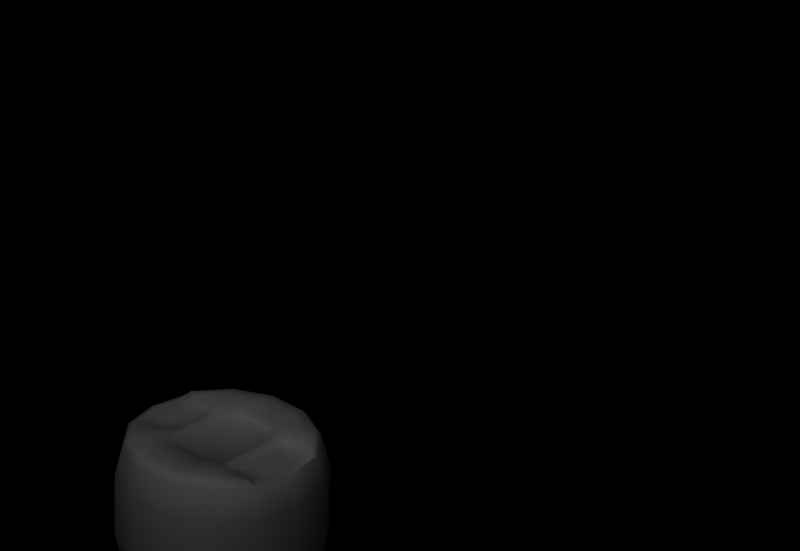 # Source: plastic_big_anomaly.blend  (saved by Blender 3.6.11; exported with 4.5.12 LTS)
import bpy
from mathutils import Matrix  # noqa: F401  (used for matrix-valued properties, if any)

bpy.ops.wm.read_factory_settings(use_empty=True)
scene = bpy.context.scene
scene.name = 'Scene'

# ---- collections
col_collection_1 = bpy.data.collections.new('Collection 1'); scene.collection.children.link(col_collection_1)
col_collection_2 = bpy.data.collections.new('Collection 2'); scene.collection.children.link(col_collection_2)

# ---- materials (node trees are filled in below, after node groups)
mat_metal_08 = bpy.data.materials.new('metal_08')
mat_metal_08.alpha_threshold = 0.0
mat_metal_08.use_transparent_shadow = False
mat_metal_08.roughness = 0.5
mat_metal_08.line_color = (0.0, 0.0, 0.0, 1.0)
mat_material = bpy.data.materials.new('Material')
mat_material.alpha_threshold = 0.0
mat_material.use_transparent_shadow = False
mat_material.roughness = 0.5
mat_material.line_color = (0.0, 0.0, 0.0, 1.0)

# ---- material node trees

# ---- world
world_world = bpy.data.worlds.new('World'); scene.world = world_world
world_world.color = (0.0, 0.0, 0.0)
world_world.use_sun_shadow = False
world_world.sun_shadow_jitter_overblur = 0.0
world_world.cycles.sampling_method = 'MANUAL'
world_world.cycles.sample_map_resolution = 256

# ---- cameras
cam_camera_001 = bpy.data.cameras.new('Camera.001')
cam_camera_001.type = 'ORTHO'
cam_camera_001.passepartout_alpha = 0.2
cam_camera_001.clip_end = 100.0
cam_camera_001.lens = 35.0
cam_camera_001.sensor_width = 32.0
cam_camera_001.sensor_height = 18.0
cam_camera_001.ortho_scale = 4.245
cam_camera_001.show_passepartout = False
cam_camera_001.show_safe_areas = True
cam_camera_001.dof.focus_distance = 0.0
cam_camera_001.dof.aperture_fstop = 128.0

# ---- lights
light_lamp_001 = bpy.data.lights.new('Lamp.001', 'SUN')
light_lamp_001.transmission_factor = 0.0
light_lamp_001.angle = 1.571
light_lamp_001.energy = 1.0
light_lamp_001.shadow_buffer_clip_start = 0.5
light_lamp_001.shadow_soft_size = 1.0
light_lamp_001.shadow_cascade_max_distance = 1000.0
light_lamp_001.cycles.use_multiple_importance_sampling = False

# ---- meshes
me_plastic_big_anomaly = bpy.data.meshes.new('plastic_big_anomaly')
me_plastic_big_anomaly.from_pydata([(-0.576, -2.045e-07, 0.178), (-0.576, -7.952e-08, -0.1731), (-0.519, -0.2499, -0.1731), (-0.519, -0.2499, 0.178), (-0.3591, -0.4503, -0.1731), (-0.3591, -0.4503, 0.178), (-0.1282, -0.5616, -0.1731), (-0.1282, -0.5616, 0.178), (0.1282, -0.5616, -0.1731), (0.1282, -0.5616, 0.178), (0.3591, -0.4503, -0.1731), (0.3591, -0.4503, 0.178), (0.519, -0.2499, -0.1731), (0.519, -0.2499, 0.178), (0.576, -7.952e-08, -0.1731), (0.576, -2.045e-07, 0.178), (-0.5309, -2.684e-07, 0.3576), (-0.4763, -0.2294, 0.3669), (-0.4763, -0.2294, -0.362), (-0.5286, -1.227e-08, -0.362), (-0.3296, -0.4133, 0.3669), (-0.3296, -0.4133, -0.362), (-0.1176, -0.5154, 0.3669), (-0.1176, -0.5154, -0.362), (0.1176, -0.5154, 0.3669), (0.1176, -0.5154, -0.362), (0.3296, -0.4133, 0.3669), (0.3296, -0.4133, -0.362), (0.4759, -0.2305, 0.3617), (0.4763, -0.2294, -0.362), (0.5252, -2.699e-07, 0.3618), (0.5286, -1.227e-08, -0.362), (-0.5027, -3.068e-09, -0.3878), (-0.4529, -0.2181, -0.3878), (-0.3134, -0.393, -0.3878), (-0.3134, -0.393, 0.3927), (-0.4527, -0.2181, 0.3928), (-0.1119, -0.4901, -0.3878), (-0.1119, -0.4901, 0.3927), (0.1119, -0.4901, -0.3878), (0.1119, -0.4901, 0.3927), (0.3134, -0.393, -0.3878), (0.3134, -0.393, 0.3927), (0.4529, -0.2181, -0.3878), (0.5027, -3.068e-09, -0.3878), (-0.4422, 0.0, -0.3965), (-0.3984, -0.1919, -0.3965), (-0.2757, -0.3458, -0.3965), (-0.3987, -0.195, 0.401), (-0.2757, -0.3458, 0.4014), (-0.09841, -0.4311, -0.3965), (-0.09841, -0.4312, 0.4014), (0.09841, -0.4311, -0.3965), (0.09841, -0.4312, 0.4014), (0.2757, -0.3458, -0.3965), (0.2757, -0.3458, 0.4014), (0.3984, -0.1919, -0.3965), (0.4422, 0.0, -0.3965), (0.4116, -0.1013, 0.3669), (0.346, -0.1013, 0.367), (0.3603, -0.2169, 0.3669), (0.4361, -0.216, 0.3669), (0.1668, -0.1812, 0.3667), (-0.1668, -0.1812, 0.3667), (-0.09431, -0.2496, 0.3667), (0.09431, -0.2496, 0.3667), (0.1244, -0.2648, 0.4014), (0.2545, -0.2394, 0.4014), (-0.1244, -0.2648, 0.4014), (-0.1964, -0.1919, 0.4014), (0.1981, -0.1919, 0.4014), (0.1981, -0.1643, 0.3847), (0.1668, 0.1812, 0.3667), (-0.1668, 0.1812, 0.3667), (-0.1668, -2.717e-07, 0.3667), (0.1668, -2.717e-07, 0.3667), (-0.1964, -0.04095, 0.384), (-0.1964, 0.04095, 0.384), (0.2259, -0.2025, 0.4014), (0.2259, -0.1643, 0.3847), (0.4365, -0.2387, 0.3927), (0.3603, -0.2397, 0.4014), (0.5076, -2.718e-07, 0.367), (0.4562, -0.2183, 0.3669), (0.2657, -0.2167, 0.3669), (0.2487, -0.1948, 0.3669), (0.2929, -0.06276, 0.367), (0.3788, -2.816e-07, 0.3678), (0.2727, -2.718e-07, 0.367), (0.4646, -0.06276, 0.367), (0.4849, -2.718e-07, 0.367), (0.2487, -2.718e-07, 0.367), (-0.2331, -0.1366, 0.3987), (-0.1964, -0.1159, 0.3847), (-0.2252, -0.1005, 0.3847), (-0.4712, -0.1252, 0.3667), (-0.5025, -2.716e-07, 0.3667), (-0.2844, -0.2, 0.4014), (-0.3061, -0.1616, 0.3669), (-0.4072, -0.1506, 0.3667), (-0.2607, -0.1162, 0.3669), (-0.4175, -0.03452, 0.3667), (-0.3697, -0.000773, 0.3713), (-0.4286, -2.717e-07, 0.3667), (-0.3884, -0.05566, 0.3668), (-0.3525, -0.05566, 0.3668), (-0.3234, -0.03452, 0.3668), (-0.3123, -2.717e-07, 0.3668), (-0.2607, -2.717e-07, 0.3669), (-0.2247, -0.04095, 0.384), (0.1981, -0.04095, 0.384), (0.2259, -0.04095, 0.384), (0.1981, 0.04095, 0.384), (-0.2247, 0.04095, 0.384), (-0.519, 0.2499, -0.1731), (-0.519, 0.2499, 0.178), (-0.3591, 0.4503, -0.1731), (-0.3591, 0.4503, 0.178), (-0.1282, 0.5616, -0.1731), (-0.1282, 0.5616, 0.178), (0.1282, 0.5616, -0.1731), (0.1282, 0.5616, 0.178), (0.3591, 0.4503, -0.1731), (0.3591, 0.4503, 0.178), (0.519, 0.2499, -0.1731), (0.519, 0.2499, 0.178), (-0.3984, 0.1919, -0.3965), (0.3984, 0.1919, -0.3965), (-0.4763, 0.2294, 0.3669), (-0.4763, 0.2294, -0.362), (-0.3296, 0.4133, 0.3669), (-0.3296, 0.4133, -0.362), (-0.1176, 0.5154, 0.3669), (-0.1176, 0.5154, -0.362), (0.1176, 0.5154, 0.3669), (0.1176, 0.5154, -0.362), (0.3296, 0.4133, 0.3669), (0.3296, 0.4133, -0.362), (0.4759, 0.2305, 0.3617), (0.4763, 0.2294, -0.362), (-0.4529, 0.2181, -0.3878), (-0.3134, 0.393, -0.3878), (-0.3134, 0.393, 0.3927), (-0.4527, 0.2181, 0.3928), (-0.1119, 0.4901, -0.3878), (-0.1119, 0.4901, 0.3927), (0.1119, 0.4901, -0.3878), (0.1119, 0.4901, 0.3927), (0.3134, 0.393, -0.3878), (0.3134, 0.393, 0.3927), (0.4529, 0.2181, -0.3878), (-0.2757, 0.3458, -0.3965), (-0.3987, 0.195, 0.401), (-0.2757, 0.3458, 0.4014), (-0.09841, 0.4311, -0.3965), (-0.09841, 0.4311, 0.4014), (0.09841, 0.4311, -0.3965), (0.09841, 0.4311, 0.4014), (0.2757, 0.3458, -0.3965), (0.2757, 0.3458, 0.4014), (0.4116, 0.1013, 0.3669), (0.4361, 0.216, 0.3669), (0.3603, 0.2169, 0.3669), (0.346, 0.1013, 0.367), (-0.09431, 0.2496, 0.3667), (0.09431, 0.2496, 0.3667), (0.1244, 0.2648, 0.4014), (0.2545, 0.2394, 0.4014), (-0.1964, 0.1919, 0.4014), (-0.1244, 0.2648, 0.4014), (0.1981, 0.1919, 0.4014), (0.1981, 0.1643, 0.3847), (0.2259, 0.1643, 0.3847), (0.2259, 0.2025, 0.4014), (0.4365, 0.2387, 0.3927), (0.3603, 0.2397, 0.4014), (0.4562, 0.2183, 0.3669), (0.2487, 0.1948, 0.3669), (0.2657, 0.2167, 0.3669), (0.2929, 0.06276, 0.367), (0.4646, 0.06276, 0.367), (-0.2331, 0.1366, 0.3987), (-0.2252, 0.1005, 0.3847), (-0.1964, 0.1159, 0.3847), (-0.4712, 0.1252, 0.3667), (-0.4072, 0.1506, 0.3667), (-0.3061, 0.1616, 0.3669), (-0.2844, 0.2, 0.4014), (-0.2607, 0.1162, 0.3669), (-0.4175, 0.03452, 0.3667), (-0.3884, 0.05566, 0.3668), (-0.3525, 0.05566, 0.3668), (-0.3234, 0.03452, 0.3668), (0.2259, 0.04095, 0.384)], [], [(0, 1, 2, 3), (3, 2, 4, 5), (5, 4, 6, 7), (7, 6, 8, 9), (9, 8, 10, 11), (11, 10, 12, 13), (13, 12, 14, 15), (16, 0, 3, 17), (18, 2, 1, 19), (17, 3, 5, 20), (21, 4, 2, 18), (20, 5, 7, 22), (23, 6, 4, 21), (22, 7, 9, 24), (25, 8, 6, 23), (24, 9, 11, 26), (27, 10, 8, 25), (28, 26, 11, 13), (29, 12, 10, 27), (28, 13, 15, 30), (31, 14, 12, 29), (18, 19, 32, 33), (21, 18, 33, 34), (17, 20, 35, 36), (23, 21, 34, 37), (20, 22, 38, 35), (25, 23, 37, 39), (22, 24, 40, 38), (27, 25, 39, 41), (24, 26, 42, 40), (29, 27, 41, 43), (31, 29, 43, 44), (33, 32, 45, 46), (34, 33, 46, 47), (48, 36, 35, 49), (37, 34, 47, 50), (35, 38, 51, 49), (39, 37, 50, 52), (38, 40, 53, 51), (41, 39, 52, 54), (40, 42, 55, 53), (43, 41, 54, 56), (44, 43, 56, 57), (58, 59, 60, 61), (47, 46, 56, 54), (50, 47, 54, 52), (62, 63, 64, 65), (66, 53, 55, 67), (49, 51, 68, 69), (68, 64, 63, 69), (66, 65, 64, 68), (66, 70, 62, 65), (70, 71, 62), (72, 73, 74, 75), (76, 74, 77), (70, 78, 79, 71), (66, 68, 51, 53), (26, 28, 80, 42), (42, 80, 81, 55), (55, 81, 67), (70, 66, 67, 78), (30, 82, 83, 28), (78, 67, 84, 85), (81, 60, 84, 67), (80, 61, 60, 81), (80, 83, 61), (86, 87, 88), (59, 87, 86), (58, 87, 59), (89, 87, 58), (90, 87, 89), (86, 88, 91, 85), (89, 83, 82, 90), (59, 84, 60), (59, 86, 85, 84), (58, 61, 83, 89), (80, 28, 83), (92, 69, 93, 94), (16, 17, 95, 96), (48, 97, 98, 99), (92, 100, 98, 97), (92, 94, 100), (69, 92, 97), (48, 99, 36), (36, 95, 17), (101, 102, 103), (104, 102, 101), (105, 102, 104), (106, 102, 105), (107, 102, 106), (104, 101, 95, 99), (105, 104, 99, 98), (105, 98, 100, 106), (106, 100, 108, 107), (96, 95, 101, 103), (97, 48, 49), (69, 97, 49), (93, 69, 63), (76, 109, 94, 93), (109, 108, 100, 94), (110, 75, 62, 71), (110, 71, 79, 111), (79, 78, 85), (93, 63, 74, 76), (111, 79, 85, 91), (0, 115, 114, 1), (116, 114, 115, 117), (118, 116, 117, 119), (120, 118, 119, 121), (122, 120, 121, 123), (124, 122, 123, 125), (14, 124, 125, 15), (45, 126, 127, 57), (115, 0, 16, 128), (1, 114, 129, 19), (117, 115, 128, 130), (114, 116, 131, 129), (119, 117, 130, 132), (116, 118, 133, 131), (121, 119, 132, 134), (118, 120, 135, 133), (123, 121, 134, 136), (120, 122, 137, 135), (138, 125, 123, 136), (122, 124, 139, 137), (15, 125, 138, 30), (124, 14, 31, 139), (32, 19, 129, 140), (140, 129, 131, 141), (142, 130, 128, 143), (141, 131, 133, 144), (145, 132, 130, 142), (144, 133, 135, 146), (147, 134, 132, 145), (146, 135, 137, 148), (149, 136, 134, 147), (148, 137, 139, 150), (150, 139, 31, 44), (45, 32, 140, 126), (126, 140, 141, 151), (152, 153, 142, 143), (151, 141, 144, 154), (155, 145, 142, 153), (154, 144, 146, 156), (157, 147, 145, 155), (156, 146, 148, 158), (159, 149, 147, 157), (158, 148, 150, 127), (127, 150, 44, 57), (160, 161, 162, 163), (127, 126, 151, 158), (158, 151, 154, 156), (164, 73, 72, 165), (166, 167, 159, 157), (153, 168, 169, 155), (73, 164, 169, 168), (164, 165, 166, 169), (166, 165, 72, 170), (170, 72, 171), (170, 171, 172, 173), (155, 169, 166, 157), (174, 138, 136, 149), (175, 174, 149, 159), (159, 167, 175), (167, 166, 170, 173), (176, 82, 30, 138), (173, 177, 178, 167), (178, 162, 175, 167), (162, 161, 174, 175), (174, 161, 176), (87, 179, 88), (87, 163, 179), (87, 160, 163), (87, 180, 160), (87, 90, 180), (179, 177, 91, 88), (180, 90, 82, 176), (163, 162, 178), (163, 178, 177, 179), (160, 180, 176, 161), (174, 176, 138), (181, 182, 183, 168), (184, 128, 16, 96), (152, 185, 186, 187), (186, 188, 181, 187), (181, 188, 182), (168, 187, 181), (152, 143, 185), (143, 128, 184), (102, 189, 103), (102, 190, 189), (102, 191, 190), (102, 192, 191), (102, 107, 192), (190, 185, 184, 189), (191, 186, 185, 190), (188, 186, 191, 192), (192, 107, 108, 188), (96, 103, 189, 184), (187, 153, 152), (168, 153, 187), (183, 73, 168), (77, 183, 182, 113), (113, 182, 188, 108), (112, 171, 72, 75), (172, 171, 112, 193), (172, 177, 173), (183, 77, 74, 73), (193, 91, 177, 172), (112, 75, 110), (99, 95, 36), (143, 184, 185), (56, 46, 45, 57), (62, 75, 74, 63), (113, 108, 109), (111, 91, 193), (110, 111, 112), (111, 193, 112), (76, 113, 109), (76, 77, 113)])
me_plastic_big_anomaly.polygons.foreach_set('use_smooth', [True] * 220)
_uv = me_plastic_big_anomaly.uv_layers.new(name='UVMap')
_uv.uv.foreach_set('vector', [0.5, 0.3387, 0.5, 0.1201, 0.4289, 0.1201, 0.4289, 0.3387, 0.4289, 0.3387, 0.4289, 0.1201, 0.3579, 0.1201, 0.3578, 0.3387, 0.3578, 0.3387, 0.3579, 0.1201, 0.2868, 0.1201, 0.2868, 0.3387, 0.2868, 0.3387, 0.2868, 0.1201, 0.2157, 0.1201, 0.2157, 0.3386, 0.2157, 0.3386, 0.2157, 0.1201, 0.1446, 0.1201, 0.1446, 0.3386, 0.1446, 0.3386, 0.1446, 0.1201, 0.0728, 0.1204, 0.0728, 0.3384, 0.0728, 0.3384, 0.0728, 0.1204, 0.0, 0.1191, 0.0, 0.3396, 0.5, 0.4512, 0.5, 0.3387, 0.4289, 0.3387, 0.4289, 0.4571, 0.4289, 0.0017, 0.4289, 0.1201, 0.5, 0.1201, 0.5, 0.0017, 0.4289, 0.4571, 0.4289, 0.3387, 0.3578, 0.3387, 0.3578, 0.4571, 0.3579, 0.0017, 0.3579, 0.1201, 0.4289, 0.1201, 0.4289, 0.0017, 0.3578, 0.4571, 0.3578, 0.3387, 0.2868, 0.3387, 0.2868, 0.457, 0.2868, 0.0017, 0.2868, 0.1201, 0.3579, 0.1201, 0.3579, 0.0017, 0.2868, 0.457, 0.2868, 0.3387, 0.2157, 0.3386, 0.2157, 0.457, 0.2157, 0.0017, 0.2157, 0.1201, 0.2868, 0.1201, 0.2868, 0.0017, 0.2157, 0.457, 0.2157, 0.3386, 0.1446, 0.3386, 0.1448, 0.4569, 0.1448, 0.0018, 0.1446, 0.1201, 0.2157, 0.1201, 0.2157, 0.0017, 0.0755, 0.4532, 0.1448, 0.4569, 0.1446, 0.3386, 0.0728, 0.3384, 0.0752, 0.0023, 0.0728, 0.1204, 0.1446, 0.1201, 0.1448, 0.0018, 0.0755, 0.4532, 0.0728, 0.3384, 0.0, 0.3396, 0.0078, 0.4557, 0.0077, 0.0, 0.0, 0.1191, 0.0728, 0.1204, 0.0752, 0.0023, 0.7611, 0.5648, 0.7766, 0.6339, 0.7594, 0.6339, 0.7457, 0.5724, 0.716, 0.5101, 0.7611, 0.5648, 0.7457, 0.5724, 0.7054, 0.5238, 0.1598, 0.8044, 0.1076, 0.7598, 0.122, 0.7498, 0.1667, 0.7928, 0.6518, 0.4803, 0.716, 0.5101, 0.7054, 0.5238, 0.6481, 0.4972, 0.1076, 0.7598, 0.0806, 0.6961, 0.0979, 0.6926, 0.122, 0.7498, 0.5811, 0.4803, 0.6518, 0.4803, 0.6481, 0.4972, 0.5848, 0.4972, 0.0806, 0.6961, 0.0805, 0.627, 0.0978, 0.6304, 0.0979, 0.6926, 0.5169, 0.5101, 0.5811, 0.4803, 0.5848, 0.4972, 0.5274, 0.5238, 0.0805, 0.627, 0.1068, 0.5627, 0.121, 0.5729, 0.0978, 0.6304, 0.4718, 0.5648, 0.5169, 0.5101, 0.5274, 0.5238, 0.4871, 0.5724, 0.4562, 0.6339, 0.4718, 0.5648, 0.4871, 0.5724, 0.4735, 0.6339, 0.7457, 0.5724, 0.7594, 0.6339, 0.7421, 0.6339, 0.7299, 0.5802, 0.7054, 0.5238, 0.7457, 0.5724, 0.7299, 0.5802, 0.6948, 0.5377, 0.1733, 0.7804, 0.1667, 0.7928, 0.122, 0.7498, 0.1373, 0.7402, 0.6481, 0.4972, 0.7054, 0.5238, 0.6948, 0.5377, 0.6443, 0.5142, 0.122, 0.7498, 0.0979, 0.6926, 0.1157, 0.6892, 0.1373, 0.7402, 0.5848, 0.4972, 0.6481, 0.4972, 0.6443, 0.5142, 0.5886, 0.5142, 0.0979, 0.6926, 0.0978, 0.6304, 0.1156, 0.6338, 0.1157, 0.6892, 0.5274, 0.5238, 0.5848, 0.4972, 0.5886, 0.5142, 0.5381, 0.5377, 0.0978, 0.6304, 0.121, 0.5729, 0.136, 0.5827, 0.1156, 0.6338, 0.4871, 0.5724, 0.5274, 0.5238, 0.5381, 0.5377, 0.5029, 0.5802, 0.4735, 0.6339, 0.4871, 0.5724, 0.5029, 0.5802, 0.4908, 0.6339, 0.2051, 0.5219, 0.2132, 0.5424, 0.1804, 0.5471, 0.1723, 0.5262, 0.6948, 0.5377, 0.7299, 0.5802, 0.5029, 0.5802, 0.5381, 0.5377, 0.6443, 0.5142, 0.6948, 0.5377, 0.5381, 0.5377, 0.5886, 0.5142, 0.1969, 0.6143, 0.197, 0.708, 0.1813, 0.6868, 0.1813, 0.6355, 0.1629, 0.6239, 0.1156, 0.6338, 0.136, 0.5827, 0.1675, 0.5845, 0.1373, 0.7402, 0.1157, 0.6892, 0.1628, 0.6984, 0.1836, 0.7237, 0.1628, 0.6984, 0.1813, 0.6868, 0.197, 0.708, 0.1836, 0.7237, 0.1629, 0.6239, 0.1813, 0.6355, 0.1813, 0.6868, 0.1628, 0.6984, 0.1629, 0.6239, 0.1822, 0.5985, 0.1969, 0.6143, 0.1813, 0.6355, 0.1822, 0.5985, 0.197, 0.5993, 0.1969, 0.6143, 0.2969, 0.6143, 0.2968, 0.708, 0.2469, 0.7127, 0.2469, 0.6118, 0.2336, 0.7271, 0.2469, 0.7127, 0.2602, 0.7271, 0.1822, 0.5985, 0.1794, 0.5928, 0.1964, 0.5899, 0.197, 0.5993, 0.1629, 0.6239, 0.1628, 0.6984, 0.1157, 0.6892, 0.1156, 0.6338, 0.1068, 0.5627, 0.1586, 0.5142, 0.1588, 0.5346, 0.121, 0.5729, 0.121, 0.5729, 0.1588, 0.5346, 0.1608, 0.5548, 0.136, 0.5827, 0.136, 0.5827, 0.1608, 0.5548, 0.1675, 0.5845, 0.1822, 0.5985, 0.1629, 0.6239, 0.1675, 0.5845, 0.1794, 0.5928, 0.2165, 0.4783, 0.2192, 0.4838, 0.1671, 0.5203, 0.1586, 0.5142, 0.1794, 0.5928, 0.1675, 0.5845, 0.1865, 0.572, 0.191, 0.5751, 0.1608, 0.5548, 0.1804, 0.5471, 0.1865, 0.572, 0.1675, 0.5845, 0.1588, 0.5346, 0.1723, 0.5262, 0.1804, 0.5471, 0.1608, 0.5548, 0.1588, 0.5346, 0.1671, 0.5203, 0.1723, 0.5262, 0.9481, 0.7443, 0.9082, 0.696, 0.9481, 0.696, 0.9482, 0.7899, 0.9082, 0.7443, 0.9481, 0.7443, 0.9482, 0.8342, 0.9082, 0.7899, 0.9482, 0.7899, 0.9482, 0.8799, 0.9082, 0.8342, 0.9482, 0.8342, 0.9481, 0.9282, 0.9082, 0.8799, 0.9482, 0.8799, 0.2276, 0.5596, 0.2458, 0.5673, 0.2454, 0.5752, 0.191, 0.5751, 0.2084, 0.5024, 0.1671, 0.5203, 0.2192, 0.4838, 0.222, 0.4898, 0.2132, 0.5424, 0.1865, 0.572, 0.1804, 0.5471, 0.2132, 0.5424, 0.2276, 0.5596, 0.191, 0.5751, 0.1865, 0.572, 0.2051, 0.5219, 0.1723, 0.5262, 0.1671, 0.5203, 0.2084, 0.5024, 0.1588, 0.5346, 0.1586, 0.5142, 0.1671, 0.5203, 0.1986, 0.7359, 0.1836, 0.7237, 0.2102, 0.7262, 0.2135, 0.7364, 0.2078, 0.8505, 0.1598, 0.8044, 0.189, 0.8139, 0.2139, 0.8412, 0.1733, 0.7804, 0.1789, 0.7492, 0.1991, 0.7644, 0.1935, 0.7929, 0.1986, 0.7359, 0.2118, 0.753, 0.1991, 0.7644, 0.1789, 0.7492, 0.1986, 0.7359, 0.2135, 0.7364, 0.2118, 0.753, 0.1836, 0.7237, 0.1986, 0.7359, 0.1789, 0.7492, 0.1733, 0.7804, 0.1935, 0.7929, 0.1667, 0.7928, 0.1667, 0.7928, 0.189, 0.8139, 0.1598, 0.8044, 0.1731, 0.9487, 0.1537, 0.9005, 0.1922, 0.9005, 0.1291, 0.9745, 0.1438, 0.9223, 0.1731, 0.9487, 0.0785, 0.9744, 0.1186, 0.9351, 0.1291, 0.9745, 0.0345, 0.9486, 0.0888, 0.9351, 0.0785, 0.9744, 0.0154, 0.9005, 0.0636, 0.9223, 0.0345, 0.9486, 0.2199, 0.7985, 0.2197, 0.8127, 0.189, 0.8139, 0.1935, 0.7929, 0.225, 0.7841, 0.2199, 0.7985, 0.1935, 0.7929, 0.1991, 0.7644, 0.225, 0.7841, 0.1991, 0.7644, 0.2118, 0.753, 0.2337, 0.7729, 0.2337, 0.7729, 0.2118, 0.753, 0.244, 0.7523, 0.2442, 0.7682, 0.2139, 0.8412, 0.189, 0.8139, 0.2197, 0.8127, 0.2257, 0.822, 0.1789, 0.7492, 0.1733, 0.7804, 0.1373, 0.7402, 0.1836, 0.7237, 0.1789, 0.7492, 0.1373, 0.7402, 0.2102, 0.7262, 0.1836, 0.7237, 0.197, 0.708, 0.2336, 0.7271, 0.2316, 0.7365, 0.2135, 0.7364, 0.2102, 0.7262, 0.2316, 0.7365, 0.244, 0.7523, 0.2118, 0.753, 0.2135, 0.7364, 0.234, 0.5975, 0.2469, 0.6118, 0.1969, 0.6143, 0.197, 0.5993, 0.234, 0.5975, 0.197, 0.5993, 0.1964, 0.5899, 0.2328, 0.5889, 0.1964, 0.5899, 0.1794, 0.5928, 0.191, 0.5751, 0.2102, 0.7262, 0.197, 0.708, 0.2469, 0.7127, 0.2336, 0.7271, 0.2328, 0.5889, 0.1964, 0.5899, 0.191, 0.5751, 0.2454, 0.5752, 0.5, 0.3387, 0.5711, 0.3387, 0.5711, 0.1201, 0.5, 0.1201, 0.6421, 0.1201, 0.5711, 0.1201, 0.5711, 0.3387, 0.6422, 0.3387, 0.7132, 0.1201, 0.6421, 0.1201, 0.6422, 0.3387, 0.7132, 0.3387, 0.7843, 0.1201, 0.7132, 0.1201, 0.7132, 0.3387, 0.7843, 0.3386, 0.8554, 0.1201, 0.7843, 0.1201, 0.7843, 0.3386, 0.8554, 0.3386, 0.9272, 0.1204, 0.8554, 0.1201, 0.8554, 0.3386, 0.9272, 0.3384, 1.0, 0.1191, 0.9272, 0.1204, 0.9272, 0.3384, 1.0, 0.3396, 0.7421, 0.6339, 0.7299, 0.6876, 0.5029, 0.6876, 0.4908, 0.6339, 0.5711, 0.3387, 0.5, 0.3387, 0.5, 0.4512, 0.5711, 0.4571, 0.5, 0.1201, 0.5711, 0.1201, 0.5711, 0.0017, 0.5, 0.0017, 0.6422, 0.3387, 0.5711, 0.3387, 0.5711, 0.4571, 0.6422, 0.4571, 0.5711, 0.1201, 0.6421, 0.1201, 0.6421, 0.0017, 0.5711, 0.0017, 0.7132, 0.3387, 0.6422, 0.3387, 0.6422, 0.4571, 0.7132, 0.457, 0.6421, 0.1201, 0.7132, 0.1201, 0.7132, 0.0017, 0.6421, 0.0017, 0.7843, 0.3386, 0.7132, 0.3387, 0.7132, 0.457, 0.7843, 0.457, 0.7132, 0.1201, 0.7843, 0.1201, 0.7843, 0.0017, 0.7132, 0.0017, 0.8554, 0.3386, 0.7843, 0.3386, 0.7843, 0.457, 0.8552, 0.4569, 0.7843, 0.1201, 0.8554, 0.1201, 0.8552, 0.0018, 0.7843, 0.0017, 0.9245, 0.4532, 0.9272, 0.3384, 0.8554, 0.3386, 0.8552, 0.4569, 0.8554, 0.1201, 0.9272, 0.1204, 0.9248, 0.0023, 0.8552, 0.0018, 1.0, 0.3396, 0.9272, 0.3384, 0.9245, 0.4532, 0.9922, 0.4557, 0.9272, 0.1204, 1.0, 0.1191, 0.9923, 0.0, 0.9248, 0.0023, 0.7594, 0.6339, 0.7766, 0.6339, 0.7611, 0.703, 0.7457, 0.6954, 0.7457, 0.6954, 0.7611, 0.703, 0.716, 0.7577, 0.7054, 0.7441, 0.3719, 0.7498, 0.3862, 0.7598, 0.334, 0.8044, 0.3271, 0.7928, 0.7054, 0.7441, 0.716, 0.7577, 0.6518, 0.7875, 0.6481, 0.7707, 0.396, 0.6926, 0.4132, 0.6961, 0.3862, 0.7598, 0.3719, 0.7498, 0.6481, 0.7707, 0.6518, 0.7875, 0.5811, 0.7875, 0.5848, 0.7707, 0.3961, 0.6304, 0.4133, 0.627, 0.4132, 0.6961, 0.396, 0.6926, 0.5848, 0.7707, 0.5811, 0.7875, 0.5169, 0.7577, 0.5274, 0.7441, 0.3728, 0.5729, 0.387, 0.5627, 0.4133, 0.627, 0.3961, 0.6304, 0.5274, 0.7441, 0.5169, 0.7577, 0.4718, 0.703, 0.4871, 0.6954, 0.4871, 0.6954, 0.4718, 0.703, 0.4562, 0.6339, 0.4735, 0.6339, 0.7421, 0.6339, 0.7594, 0.6339, 0.7457, 0.6954, 0.7299, 0.6876, 0.7299, 0.6876, 0.7457, 0.6954, 0.7054, 0.7441, 0.6948, 0.7302, 0.3206, 0.7804, 0.3565, 0.7402, 0.3719, 0.7498, 0.3271, 0.7928, 0.6948, 0.7302, 0.7054, 0.7441, 0.6481, 0.7707, 0.6443, 0.7536, 0.3781, 0.6892, 0.396, 0.6926, 0.3719, 0.7498, 0.3565, 0.7402, 0.6443, 0.7536, 0.6481, 0.7707, 0.5848, 0.7707, 0.5886, 0.7536, 0.3782, 0.6338, 0.3961, 0.6304, 0.396, 0.6926, 0.3781, 0.6892, 0.5886, 0.7536, 0.5848, 0.7707, 0.5274, 0.7441, 0.5381, 0.7302, 0.3578, 0.5827, 0.3728, 0.5729, 0.3961, 0.6304, 0.3782, 0.6338, 0.5381, 0.7302, 0.5274, 0.7441, 0.4871, 0.6954, 0.5029, 0.6876, 0.5029, 0.6876, 0.4871, 0.6954, 0.4735, 0.6339, 0.4908, 0.6339, 0.2887, 0.5219, 0.3216, 0.5262, 0.3134, 0.5471, 0.2806, 0.5424, 0.5029, 0.6876, 0.7299, 0.6876, 0.6948, 0.7302, 0.5381, 0.7302, 0.5381, 0.7302, 0.6948, 0.7302, 0.6443, 0.7536, 0.5886, 0.7536, 0.3125, 0.6868, 0.2968, 0.708, 0.2969, 0.6143, 0.3125, 0.6355, 0.331, 0.6239, 0.3264, 0.5845, 0.3578, 0.5827, 0.3782, 0.6338, 0.3565, 0.7402, 0.3102, 0.7237, 0.331, 0.6984, 0.3781, 0.6892, 0.2968, 0.708, 0.3125, 0.6868, 0.331, 0.6984, 0.3102, 0.7237, 0.3125, 0.6868, 0.3125, 0.6355, 0.331, 0.6239, 0.331, 0.6984, 0.331, 0.6239, 0.3125, 0.6355, 0.2969, 0.6143, 0.3116, 0.5985, 0.3116, 0.5985, 0.2969, 0.6143, 0.2968, 0.5993, 0.3116, 0.5985, 0.2968, 0.5993, 0.2974, 0.5899, 0.3144, 0.5928, 0.3781, 0.6892, 0.331, 0.6984, 0.331, 0.6239, 0.3782, 0.6338, 0.335, 0.5346, 0.3352, 0.5142, 0.387, 0.5627, 0.3728, 0.5729, 0.333, 0.5548, 0.335, 0.5346, 0.3728, 0.5729, 0.3578, 0.5827, 0.3578, 0.5827, 0.3264, 0.5845, 0.333, 0.5548, 0.3264, 0.5845, 0.331, 0.6239, 0.3116, 0.5985, 0.3144, 0.5928, 0.3267, 0.5203, 0.2746, 0.4838, 0.2773, 0.4783, 0.3352, 0.5142, 0.3144, 0.5928, 0.3028, 0.5751, 0.3074, 0.572, 0.3264, 0.5845, 0.3074, 0.572, 0.3134, 0.5471, 0.333, 0.5548, 0.3264, 0.5845, 0.3134, 0.5471, 0.3216, 0.5262, 0.335, 0.5346, 0.333, 0.5548, 0.335, 0.5346, 0.3216, 0.5262, 0.3267, 0.5203, 0.9082, 0.696, 0.9481, 0.6477, 0.9481, 0.696, 0.9082, 0.6477, 0.9482, 0.6021, 0.9481, 0.6477, 0.9082, 0.6021, 0.9482, 0.5578, 0.9482, 0.6021, 0.9082, 0.5578, 0.9482, 0.5121, 0.9482, 0.5578, 0.9082, 0.9765, 0.9481, 0.9282, 0.9482, 0.9765, 0.2663, 0.5596, 0.3028, 0.5751, 0.2485, 0.5752, 0.2481, 0.5673, 0.2854, 0.5024, 0.2718, 0.4898, 0.2746, 0.4838, 0.3267, 0.5203, 0.2806, 0.5424, 0.3134, 0.5471, 0.3074, 0.572, 0.2806, 0.5424, 0.3074, 0.572, 0.3028, 0.5751, 0.2663, 0.5596, 0.2887, 0.5219, 0.2854, 0.5024, 0.3267, 0.5203, 0.3216, 0.5262, 0.335, 0.5346, 0.3267, 0.5203, 0.3352, 0.5142, 0.2953, 0.7359, 0.2804, 0.7364, 0.2836, 0.7262, 0.3102, 0.7237, 0.3049, 0.8139, 0.334, 0.8044, 0.286, 0.8505, 0.2799, 0.8412, 0.3206, 0.7804, 0.3003, 0.7929, 0.2947, 0.7644, 0.3149, 0.7492, 0.2947, 0.7644, 0.2821, 0.753, 0.2953, 0.7359, 0.3149, 0.7492, 0.2953, 0.7359, 0.2821, 0.753, 0.2804, 0.7364, 0.3102, 0.7237, 0.3149, 0.7492, 0.2953, 0.7359, 0.3206, 0.7804, 0.3271, 0.7928, 0.3003, 0.7929, 0.3271, 0.7928, 0.334, 0.8044, 0.3049, 0.8139, 0.1537, 0.9005, 0.1731, 0.8524, 0.1922, 0.9005, 0.1438, 0.8788, 0.1291, 0.8266, 0.1731, 0.8524, 0.1186, 0.866, 0.0785, 0.8267, 0.1291, 0.8266, 0.0888, 0.866, 0.0345, 0.8525, 0.0785, 0.8267, 0.0636, 0.8788, 0.0154, 0.9005, 0.0345, 0.8525, 0.274, 0.7985, 0.3003, 0.7929, 0.3049, 0.8139, 0.2742, 0.8127, 0.2689, 0.7841, 0.2947, 0.7644, 0.3003, 0.7929, 0.274, 0.7985, 0.2821, 0.753, 0.2947, 0.7644, 0.2689, 0.7841, 0.2601, 0.7729, 0.2601, 0.7729, 0.2497, 0.7682, 0.2498, 0.7523, 0.2821, 0.753, 0.2799, 0.8412, 0.2682, 0.822, 0.2742, 0.8127, 0.3049, 0.8139, 0.3149, 0.7492, 0.3565, 0.7402, 0.3206, 0.7804, 0.3102, 0.7237, 0.3565, 0.7402, 0.3149, 0.7492, 0.2836, 0.7262, 0.2968, 0.708, 0.3102, 0.7237, 0.2602, 0.7271, 0.2836, 0.7262, 0.2804, 0.7364, 0.2623, 0.7365, 0.2623, 0.7365, 0.2804, 0.7364, 0.2821, 0.753, 0.2498, 0.7523, 0.2598, 0.5975, 0.2968, 0.5993, 0.2969, 0.6143, 0.2469, 0.6118, 0.2974, 0.5899, 0.2968, 0.5993, 0.2598, 0.5975, 0.261, 0.5889, 0.2974, 0.5899, 0.3028, 0.5751, 0.3144, 0.5928, 0.2836, 0.7262, 0.2602, 0.7271, 0.2469, 0.7127, 0.2968, 0.708, 0.261, 0.5889, 0.2485, 0.5752, 0.3028, 0.5751, 0.2974, 0.5899, 0.2598, 0.5975, 0.2469, 0.6118, 0.234, 0.5975, 0.1935, 0.7929, 0.189, 0.8139, 0.1667, 0.7928, 0.3271, 0.7928, 0.3049, 0.8139, 0.3003, 0.7929, 0.5029, 0.5802, 0.7299, 0.5802, 0.7421, 0.6339, 0.4908, 0.6339, 0.1969, 0.6143, 0.2469, 0.6118, 0.2469, 0.7127, 0.197, 0.708, 0.324, 0.9548, 0.2856, 0.9211, 0.3258, 0.889, 0.6874, 0.889, 0.7219, 0.9212, 0.6892, 0.9548, 0.0, 0.0, 1.0, 0.0, 1.0, 1.0, 0.0, 0.0, 1.0, 1.0, 1.0, 0.0, 0.0, 0.0, 1.0, 1.0, 1.0, 0.0, 0.0, 0.0, 1.0, 0.0, 1.0, 1.0])
me_plastic_big_anomaly.materials.append(mat_metal_08)
me_plastic_big_anomaly.use_remesh_preserve_volume = False
me_plastic_big_anomaly.use_remesh_preserve_attributes = False
me_plastic_big_anomaly.use_mirror_vertex_groups = False
me_plastic_big_anomaly.update()
me_cylinder = bpy.data.meshes.new('Cylinder')
me_cylinder.from_pydata([(0.0, 0.5567, 0.002289), (0.1086, 0.546, 0.002289), (0.213, 0.5143, 0.002289), (0.3093, 0.4629, 0.002289), (0.3937, 0.3937, 0.002289), (0.4629, 0.3093, 0.002289), (0.5143, 0.213, 0.002289), (0.546, 0.1086, 0.002289), (0.5567, 4.203e-08, 0.002289), (0.546, -0.1086, 0.002289), (0.5143, -0.213, 0.002289), (0.4629, -0.3093, 0.002289), (0.3937, -0.3937, 0.002289), (0.3093, -0.4629, 0.002289), (0.213, -0.5143, 0.002289), (0.1086, -0.546, 0.002289), (-1.814e-07, -0.5567, 0.002289), (-0.1086, -0.546, 0.002289), (-0.213, -0.5143, 0.002289), (-0.3093, -0.4629, 0.002289), (-0.3937, -0.3937, 0.002289), (-0.4629, -0.3093, 0.002289), (-0.5143, -0.213, 0.002289), (-0.546, -0.1086, 0.002289), (-0.5567, 5.376e-07, 0.002289), (-0.546, 0.1086, 0.002289), (-0.5143, 0.213, 0.002289), (-0.4629, 0.3093, 0.002289), (-0.3937, 0.3937, 0.002289), (-0.3093, 0.4629, 0.002289), (-0.213, 0.5143, 0.002289), (-0.1086, 0.546, 0.002289), (8.937e-07, 0.5567, 0.807), (0.1086, 0.546, 0.807), (0.213, 0.5143, 0.807), (0.3093, 0.4629, 0.807), (0.3937, 0.3936, 0.807), (0.4629, 0.3093, 0.807), (0.5143, 0.213, 0.807), (0.546, 0.1086, 0.807), (0.5567, -1.25e-06, 0.807), (0.546, -0.1086, 0.807), (0.5143, -0.213, 0.807), (0.4629, -0.3093, 0.807), (0.3937, -0.3937, 0.807), (0.3093, -0.4629, 0.807), (0.213, -0.5143, 0.807), (0.1086, -0.546, 0.807), (5.176e-07, -0.5567, 0.807), (-0.1086, -0.546, 0.807), (-0.213, -0.5143, 0.807), (-0.3093, -0.4629, 0.807), (-0.3936, -0.3937, 0.807), (-0.4629, -0.3093, 0.807), (-0.5143, -0.213, 0.807), (-0.546, -0.1086, 0.807), (-0.5567, -2.285e-06, 0.807), (-0.546, 0.1086, 0.807), (-0.5143, 0.213, 0.807), (-0.4629, 0.3093, 0.807), (-0.3937, 0.3936, 0.807), (-0.3093, 0.4629, 0.807), (-0.213, 0.5143, 0.807), (-0.1086, 0.546, 0.807), (0.0, 0.0, 0.002289), (0.0, 0.0, 0.807)], [], [(64, 0, 1), (65, 33, 32), (64, 1, 2), (65, 34, 33), (64, 2, 3), (65, 35, 34), (64, 3, 4), (65, 36, 35), (64, 4, 5), (65, 37, 36), (64, 5, 6), (65, 38, 37), (64, 6, 7), (65, 39, 38), (64, 7, 8), (65, 40, 39), (64, 8, 9), (65, 41, 40), (64, 9, 10), (65, 42, 41), (64, 10, 11), (65, 43, 42), (64, 11, 12), (65, 44, 43), (64, 12, 13), (65, 45, 44), (64, 13, 14), (65, 46, 45), (64, 14, 15), (65, 47, 46), (64, 15, 16), (65, 48, 47), (64, 16, 17), (65, 49, 48), (64, 17, 18), (65, 50, 49), (64, 18, 19), (65, 51, 50), (64, 19, 20), (65, 52, 51), (64, 20, 21), (65, 53, 52), (64, 21, 22), (65, 54, 53), (64, 22, 23), (65, 55, 54), (64, 23, 24), (65, 56, 55), (64, 24, 25), (65, 57, 56), (64, 25, 26), (65, 58, 57), (64, 26, 27), (65, 59, 58), (64, 27, 28), (65, 60, 59), (64, 28, 29), (65, 61, 60), (64, 29, 30), (65, 62, 61), (64, 30, 31), (65, 63, 62), (31, 0, 64), (65, 32, 63), (0, 32, 33, 1), (1, 33, 34, 2), (2, 34, 35, 3), (3, 35, 36, 4), (4, 36, 37, 5), (5, 37, 38, 6), (6, 38, 39, 7), (7, 39, 40, 8), (8, 40, 41, 9), (9, 41, 42, 10), (10, 42, 43, 11), (11, 43, 44, 12), (12, 44, 45, 13), (13, 45, 46, 14), (14, 46, 47, 15), (15, 47, 48, 16), (16, 48, 49, 17), (17, 49, 50, 18), (18, 50, 51, 19), (19, 51, 52, 20), (20, 52, 53, 21), (21, 53, 54, 22), (22, 54, 55, 23), (23, 55, 56, 24), (24, 56, 57, 25), (25, 57, 58, 26), (26, 58, 59, 27), (27, 59, 60, 28), (28, 60, 61, 29), (29, 61, 62, 30), (30, 62, 63, 31), (32, 0, 31, 63)])
me_cylinder.materials.append(mat_material)
me_cylinder.use_remesh_preserve_volume = False
me_cylinder.use_remesh_preserve_attributes = False
me_cylinder.use_mirror_vertex_groups = False
me_cylinder.update()

# ---- objects
ob_mesh = bpy.data.objects.new('Mesh', me_plastic_big_anomaly)
ob_camera = bpy.data.objects.new('Camera', cam_camera_001)
ob_lamp = bpy.data.objects.new('Lamp', light_lamp_001)
ob_cylinder = bpy.data.objects.new('Cylinder', me_cylinder)

# ---- transforms, parenting, visibility, modifiers, constraints
ob_mesh.location = (0.0, 0.0, 0.0)
ob_mesh.lineart.crease_threshold = 0.0
ob_camera.location = (5.526, -4.193, 5.344)
ob_camera.rotation_euler = (1.047, 0.0, 0.7854)
ob_camera.lock_rotations_4d = False
ob_camera.empty_display_type = 'ARROWS'
ob_camera.lineart.crease_threshold = 0.0
ob_lamp.location = (2.5, -5.0, 7.5)
ob_lamp.rotation_euler = (0.4847, 0.4381, -0.2138)
ob_lamp.lock_rotations_4d = False
ob_lamp.empty_display_type = 'ARROWS'
ob_lamp.lineart.crease_threshold = 0.0
ob_cylinder.location = (0.0, 0.0, -0.4032)
ob_cylinder.lineart.crease_threshold = 0.0

# ---- collection membership
col_collection_1.objects.link(ob_mesh)
col_collection_1.objects.link(ob_camera)
col_collection_1.objects.link(ob_lamp)
col_collection_2.objects.link(ob_cylinder)
def _layer_coll(name, lc=None):
    lc = lc or bpy.context.view_layer.layer_collection
    for c in lc.children:
        if c.name == name: return c
        r = _layer_coll(name, c)
        if r: return r
_layer_coll('Collection 2').exclude = True

# ---- scene / render settings (as saved in the file)
scene.camera = ob_camera
scene.frame_start = 1; scene.frame_end = 250; scene.frame_set(2)
scene.render.engine = 'BLENDER_EEVEE_NEXT'
scene.render.image_settings.color_mode = 'RGB'
scene.render.image_settings.compression = 90
scene.render.resolution_x = 1529
scene.render.resolution_y = 1054
scene.render.pixel_aspect_x = 100.0
scene.render.pixel_aspect_y = 100.0
scene.render.fps = 25
scene.render.dither_intensity = 0.0
scene.render.use_compositing = False
scene.render.use_sequencer = False
scene.render.bake_margin = 2
scene.render.bake_bias = 0.0
scene.render.use_stamp_time = False
scene.render.use_stamp_date = False
scene.render.use_stamp_frame = False
scene.render.use_stamp_camera = False
scene.render.use_stamp_scene = False
scene.render.use_stamp_filename = False
scene.render.use_stamp_render_time = False
scene.render.stamp_font_size = 0
scene.cycles.use_denoising = False
scene.cycles.samples = 10
scene.cycles.sampling_pattern = 'TABULATED_SOBOL'
scene.cycles.light_sampling_threshold = 0.0
scene.cycles.use_adaptive_sampling = False
scene.cycles.use_light_tree = False
scene.cycles.blur_glossy = 0.0
scene.cycles.volume_bounces = 1
scene.cycles.pixel_filter_type = 'GAUSSIAN'
scene.cycles.sample_clamp_indirect = 0.0
scene.view_settings.view_transform = 'Raw'
bpy.context.view_layer.update()
